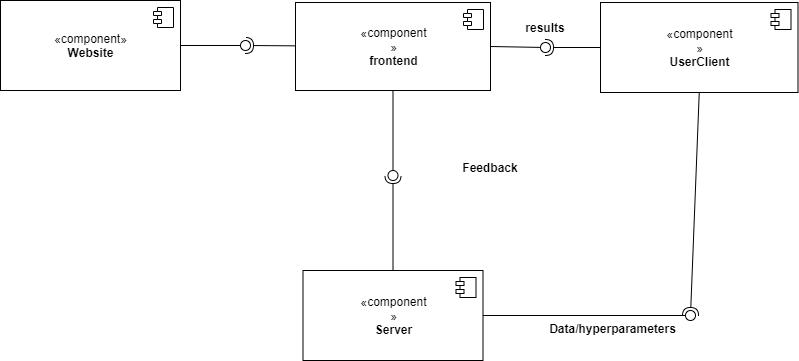

The diagram above was exported from draw.io. Its source (the exported page's mxGraphModel, read from the mxfile embedded in the PNG):
<mxGraphModel dx="1038" dy="579" grid="1" gridSize="10" guides="1" tooltips="1" connect="1" arrows="1" fold="1" page="1" pageScale="1" pageWidth="850" pageHeight="1100" math="0" shadow="0">
  <root>
    <mxCell id="0" />
    <mxCell id="1" parent="0" />
    <mxCell id="X8FOUNGtGlwpnnk5sPp0-3" value="«component»&lt;br&gt;&lt;b&gt;Website&lt;/b&gt;" style="html=1;dropTarget=0;" vertex="1" parent="1">
      <mxGeometry x="40" y="290" width="180" height="90" as="geometry" />
    </mxCell>
    <mxCell id="X8FOUNGtGlwpnnk5sPp0-4" value="" style="shape=module;jettyWidth=8;jettyHeight=4;" vertex="1" parent="X8FOUNGtGlwpnnk5sPp0-3">
      <mxGeometry x="1" width="20" height="20" relative="1" as="geometry">
        <mxPoint x="-27" y="7" as="offset" />
      </mxGeometry>
    </mxCell>
    <mxCell id="X8FOUNGtGlwpnnk5sPp0-5" value="«component&lt;br&gt;»&lt;br&gt;&lt;b&gt;frontend&lt;/b&gt;" style="html=1;dropTarget=0;" vertex="1" parent="1">
      <mxGeometry x="335" y="292" width="195" height="88" as="geometry" />
    </mxCell>
    <mxCell id="X8FOUNGtGlwpnnk5sPp0-6" value="" style="shape=module;jettyWidth=8;jettyHeight=4;" vertex="1" parent="X8FOUNGtGlwpnnk5sPp0-5">
      <mxGeometry x="1" width="20" height="20" relative="1" as="geometry">
        <mxPoint x="-27" y="7" as="offset" />
      </mxGeometry>
    </mxCell>
    <mxCell id="X8FOUNGtGlwpnnk5sPp0-7" value="«component&lt;br&gt;»&lt;br&gt;&lt;b&gt;UserClient&lt;/b&gt;" style="html=1;dropTarget=0;" vertex="1" parent="1">
      <mxGeometry x="640" y="292" width="197.5" height="90" as="geometry" />
    </mxCell>
    <mxCell id="X8FOUNGtGlwpnnk5sPp0-8" value="" style="shape=module;jettyWidth=8;jettyHeight=4;" vertex="1" parent="X8FOUNGtGlwpnnk5sPp0-7">
      <mxGeometry x="1" width="20" height="20" relative="1" as="geometry">
        <mxPoint x="-27" y="7" as="offset" />
      </mxGeometry>
    </mxCell>
    <mxCell id="X8FOUNGtGlwpnnk5sPp0-9" value="" style="rounded=0;orthogonalLoop=1;jettySize=auto;html=1;endArrow=none;endFill=0;exitX=1;exitY=0.5;exitDx=0;exitDy=0;" edge="1" target="X8FOUNGtGlwpnnk5sPp0-11" parent="1" source="X8FOUNGtGlwpnnk5sPp0-3">
      <mxGeometry relative="1" as="geometry">
        <mxPoint x="250" y="625" as="sourcePoint" />
      </mxGeometry>
    </mxCell>
    <mxCell id="X8FOUNGtGlwpnnk5sPp0-10" value="" style="rounded=0;orthogonalLoop=1;jettySize=auto;html=1;endArrow=halfCircle;endFill=0;entryX=0.5;entryY=0.5;entryDx=0;entryDy=0;endSize=6;strokeWidth=1;" edge="1" target="X8FOUNGtGlwpnnk5sPp0-11" parent="1" source="X8FOUNGtGlwpnnk5sPp0-5">
      <mxGeometry relative="1" as="geometry">
        <mxPoint x="290" y="625" as="sourcePoint" />
      </mxGeometry>
    </mxCell>
    <mxCell id="X8FOUNGtGlwpnnk5sPp0-11" value="" style="ellipse;whiteSpace=wrap;html=1;fontFamily=Helvetica;fontSize=12;fontColor=#000000;align=center;strokeColor=#000000;fillColor=#ffffff;points=[];aspect=fixed;resizable=0;" vertex="1" parent="1">
      <mxGeometry x="280" y="330" width="10" height="10" as="geometry" />
    </mxCell>
    <mxCell id="X8FOUNGtGlwpnnk5sPp0-12" value="" style="rounded=0;orthogonalLoop=1;jettySize=auto;html=1;endArrow=none;endFill=0;exitX=1;exitY=0.5;exitDx=0;exitDy=0;" edge="1" target="X8FOUNGtGlwpnnk5sPp0-14" parent="1" source="X8FOUNGtGlwpnnk5sPp0-5">
      <mxGeometry relative="1" as="geometry">
        <mxPoint x="530" y="625" as="sourcePoint" />
      </mxGeometry>
    </mxCell>
    <mxCell id="X8FOUNGtGlwpnnk5sPp0-13" value="" style="rounded=0;orthogonalLoop=1;jettySize=auto;html=1;endArrow=halfCircle;endFill=0;entryX=0.5;entryY=0.5;entryDx=0;entryDy=0;endSize=6;strokeWidth=1;exitX=0;exitY=0.5;exitDx=0;exitDy=0;" edge="1" target="X8FOUNGtGlwpnnk5sPp0-14" parent="1" source="X8FOUNGtGlwpnnk5sPp0-7">
      <mxGeometry relative="1" as="geometry">
        <mxPoint x="570" y="625" as="sourcePoint" />
      </mxGeometry>
    </mxCell>
    <mxCell id="X8FOUNGtGlwpnnk5sPp0-14" value="" style="ellipse;whiteSpace=wrap;html=1;fontFamily=Helvetica;fontSize=12;fontColor=#000000;align=center;strokeColor=#000000;fillColor=#ffffff;points=[];aspect=fixed;resizable=0;" vertex="1" parent="1">
      <mxGeometry x="580" y="332" width="10" height="10" as="geometry" />
    </mxCell>
    <mxCell id="X8FOUNGtGlwpnnk5sPp0-15" value="«component&lt;br&gt;»&lt;br&gt;&lt;b&gt;Server&lt;/b&gt;" style="html=1;dropTarget=0;" vertex="1" parent="1">
      <mxGeometry x="342.5" y="560" width="180" height="90" as="geometry" />
    </mxCell>
    <mxCell id="X8FOUNGtGlwpnnk5sPp0-16" value="" style="shape=module;jettyWidth=8;jettyHeight=4;" vertex="1" parent="X8FOUNGtGlwpnnk5sPp0-15">
      <mxGeometry x="1" width="20" height="20" relative="1" as="geometry">
        <mxPoint x="-27" y="7" as="offset" />
      </mxGeometry>
    </mxCell>
    <mxCell id="X8FOUNGtGlwpnnk5sPp0-17" value="" style="rounded=0;orthogonalLoop=1;jettySize=auto;html=1;endArrow=none;endFill=0;exitX=0.5;exitY=1;exitDx=0;exitDy=0;" edge="1" target="X8FOUNGtGlwpnnk5sPp0-19" parent="1" source="X8FOUNGtGlwpnnk5sPp0-5">
      <mxGeometry relative="1" as="geometry">
        <mxPoint x="405" y="705" as="sourcePoint" />
      </mxGeometry>
    </mxCell>
    <mxCell id="X8FOUNGtGlwpnnk5sPp0-18" value="" style="rounded=0;orthogonalLoop=1;jettySize=auto;html=1;endArrow=halfCircle;endFill=0;entryX=0.5;entryY=0.5;entryDx=0;entryDy=0;endSize=6;strokeWidth=1;exitX=0.5;exitY=0;exitDx=0;exitDy=0;" edge="1" target="X8FOUNGtGlwpnnk5sPp0-19" parent="1" source="X8FOUNGtGlwpnnk5sPp0-15">
      <mxGeometry relative="1" as="geometry">
        <mxPoint x="445" y="705" as="sourcePoint" />
      </mxGeometry>
    </mxCell>
    <mxCell id="X8FOUNGtGlwpnnk5sPp0-19" value="" style="ellipse;whiteSpace=wrap;html=1;fontFamily=Helvetica;fontSize=12;fontColor=#000000;align=center;strokeColor=#000000;fillColor=#ffffff;points=[];aspect=fixed;resizable=0;" vertex="1" parent="1">
      <mxGeometry x="427.5" y="460" width="10" height="10" as="geometry" />
    </mxCell>
    <mxCell id="X8FOUNGtGlwpnnk5sPp0-20" value="Data/hyperparameters" style="text;align=center;fontStyle=1;verticalAlign=middle;spacingLeft=3;spacingRight=3;strokeColor=none;rotatable=0;points=[[0,0.5],[1,0.5]];portConstraint=eastwest;" vertex="1" parent="1">
      <mxGeometry x="580" y="610" width="145" height="16" as="geometry" />
    </mxCell>
    <mxCell id="X8FOUNGtGlwpnnk5sPp0-23" value="results" style="text;align=center;fontStyle=1;verticalAlign=middle;spacingLeft=3;spacingRight=3;strokeColor=none;rotatable=0;points=[[0,0.5],[1,0.5]];portConstraint=eastwest;" vertex="1" parent="1">
      <mxGeometry x="545" y="304" width="80" height="26" as="geometry" />
    </mxCell>
    <mxCell id="X8FOUNGtGlwpnnk5sPp0-27" value="" style="rounded=0;orthogonalLoop=1;jettySize=auto;html=1;endArrow=none;endFill=0;exitX=1;exitY=0.5;exitDx=0;exitDy=0;" edge="1" target="X8FOUNGtGlwpnnk5sPp0-29" parent="1" source="X8FOUNGtGlwpnnk5sPp0-15">
      <mxGeometry relative="1" as="geometry">
        <mxPoint x="650" y="771" as="sourcePoint" />
      </mxGeometry>
    </mxCell>
    <mxCell id="X8FOUNGtGlwpnnk5sPp0-28" value="" style="rounded=0;orthogonalLoop=1;jettySize=auto;html=1;endArrow=halfCircle;endFill=0;entryX=0.5;entryY=0.5;entryDx=0;entryDy=0;endSize=6;strokeWidth=1;exitX=0.5;exitY=1;exitDx=0;exitDy=0;" edge="1" target="X8FOUNGtGlwpnnk5sPp0-29" parent="1" source="X8FOUNGtGlwpnnk5sPp0-7">
      <mxGeometry relative="1" as="geometry">
        <mxPoint x="690" y="771" as="sourcePoint" />
      </mxGeometry>
    </mxCell>
    <mxCell id="X8FOUNGtGlwpnnk5sPp0-29" value="" style="ellipse;whiteSpace=wrap;html=1;fontFamily=Helvetica;fontSize=12;fontColor=#000000;align=center;strokeColor=#000000;fillColor=#ffffff;points=[];aspect=fixed;resizable=0;" vertex="1" parent="1">
      <mxGeometry x="725" y="600" width="10" height="10" as="geometry" />
    </mxCell>
    <mxCell id="X8FOUNGtGlwpnnk5sPp0-30" value="Feedback" style="text;align=center;fontStyle=1;verticalAlign=middle;spacingLeft=3;spacingRight=3;strokeColor=none;rotatable=0;points=[[0,0.5],[1,0.5]];portConstraint=eastwest;" vertex="1" parent="1">
      <mxGeometry x="490" y="444" width="80" height="26" as="geometry" />
    </mxCell>
  </root>
</mxGraphModel>